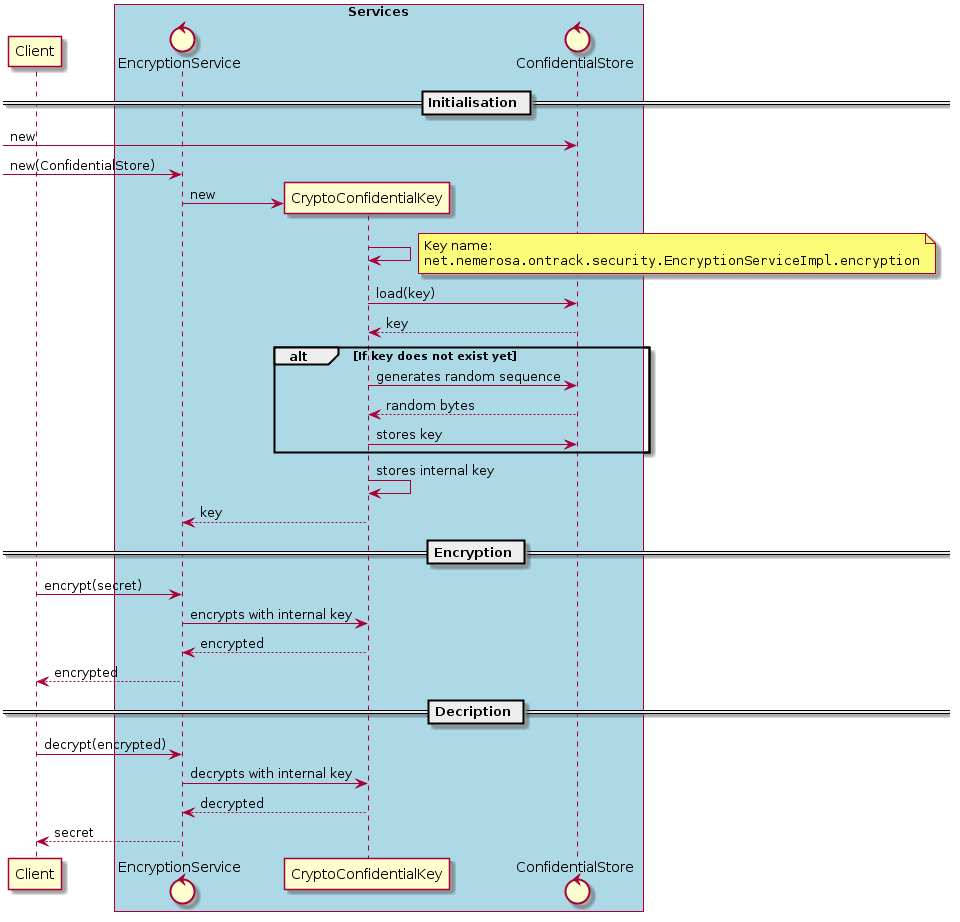

The diagram above was rendered by PlantUML. Its source (embedded in the PNG):
@startuml

participant Client
box "Services" #lightblue
    control EncryptionService
    participant CryptoConfidentialKey
    control ConfidentialStore
end box

== Initialisation ==

create ConfidentialStore
-> ConfidentialStore: new

-> EncryptionService: new(ConfidentialStore)
create CryptoConfidentialKey
EncryptionService -> CryptoConfidentialKey: new
CryptoConfidentialKey -> CryptoConfidentialKey
note right
    Key name:
    ""net.nemerosa.ontrack.security.EncryptionServiceImpl.encryption""
end note
CryptoConfidentialKey -> ConfidentialStore: load(key)
ConfidentialStore --> CryptoConfidentialKey: key
alt If key does not exist yet
    CryptoConfidentialKey -> ConfidentialStore: generates random sequence
    ConfidentialStore --> CryptoConfidentialKey: random bytes
    CryptoConfidentialKey -> ConfidentialStore: stores key
end
CryptoConfidentialKey -> CryptoConfidentialKey: stores internal key
CryptoConfidentialKey --> EncryptionService: key

== Encryption ==

Client -> EncryptionService: encrypt(secret)
EncryptionService -> CryptoConfidentialKey: encrypts with internal key
CryptoConfidentialKey --> EncryptionService: encrypted
EncryptionService --> Client: encrypted

== Decription ==

Client -> EncryptionService: decrypt(encrypted)
EncryptionService -> CryptoConfidentialKey: decrypts with internal key
CryptoConfidentialKey --> EncryptionService: decrypted
EncryptionService --> Client: secret

@enduml